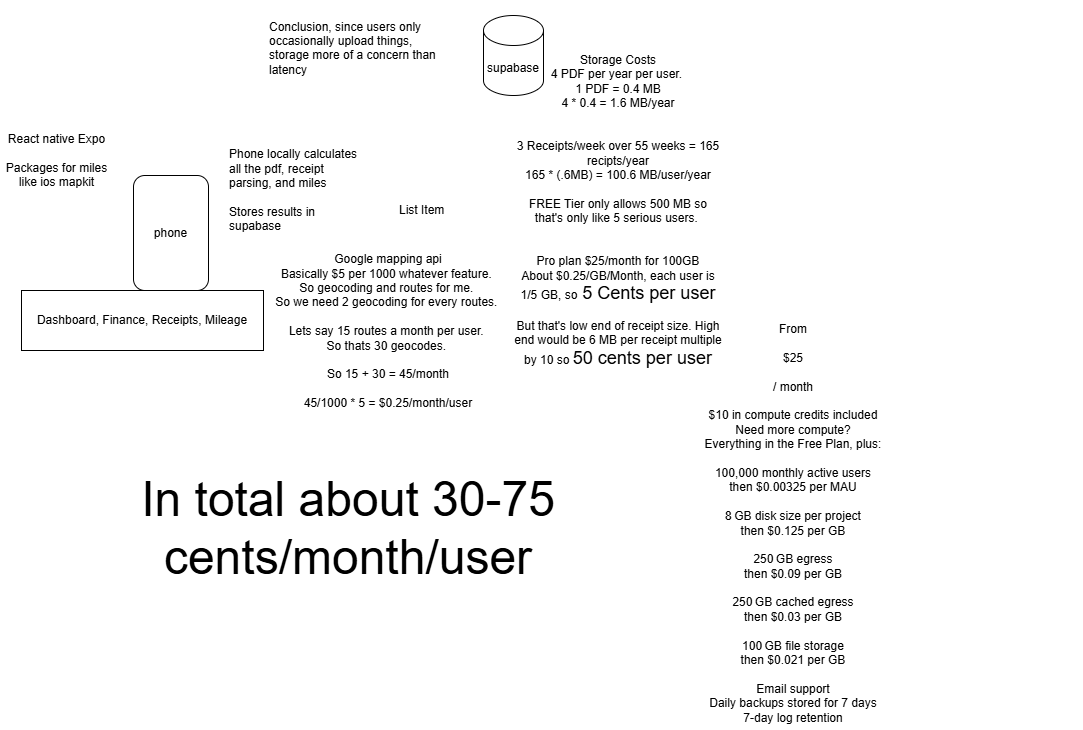

The diagram above was exported from draw.io. Its source (the exported page's mxGraphModel, read from the mxfile embedded in the PNG):
<mxGraphModel dx="1281" dy="527" grid="1" gridSize="10" guides="1" tooltips="1" connect="1" arrows="1" fold="1" page="1" pageScale="1" pageWidth="827" pageHeight="1169" math="0" shadow="0">
  <root>
    <mxCell id="WIyWlLk6GJQsqaUBKTNV-0" />
    <mxCell id="WIyWlLk6GJQsqaUBKTNV-1" parent="WIyWlLk6GJQsqaUBKTNV-0" />
    <mxCell id="s9ygkCQ8s1-1JsmKW8wa-0" parent="WIyWlLk6GJQsqaUBKTNV-1" style="shape=cylinder3;whiteSpace=wrap;html=1;boundedLbl=1;backgroundOutline=1;size=15;" value="supabase" vertex="1">
      <mxGeometry height="80" width="60" x="550" y="60" as="geometry" />
    </mxCell>
    <mxCell id="s9ygkCQ8s1-1JsmKW8wa-1" parent="WIyWlLk6GJQsqaUBKTNV-1" style="rounded=1;whiteSpace=wrap;html=1;rotation=0;" value="phone" vertex="1">
      <mxGeometry height="115" width="75" x="200" y="220" as="geometry" />
    </mxCell>
    <mxCell id="s9ygkCQ8s1-1JsmKW8wa-2" parent="WIyWlLk6GJQsqaUBKTNV-1" style="rounded=0;whiteSpace=wrap;html=1;" value="Dashboard, Finance, Receipts, Mileage" vertex="1">
      <mxGeometry height="60" width="242" x="88" y="335" as="geometry" />
    </mxCell>
    <mxCell id="s9ygkCQ8s1-1JsmKW8wa-4" parent="WIyWlLk6GJQsqaUBKTNV-1" style="text;html=1;whiteSpace=wrap;strokeColor=none;fillColor=none;align=center;verticalAlign=middle;rounded=0;" value="Storage Costs&lt;br&gt;4 PDF per year per user.&amp;nbsp;&lt;br&gt;1 PDF = 0.4 MB&lt;div&gt;4 * 0.4 = 1.6 MB/year&lt;/div&gt;&lt;div&gt;&lt;br&gt;&lt;/div&gt;&lt;div&gt;&lt;br&gt;&lt;/div&gt;&lt;div&gt;3 Receipts/week over 55 weeks = 165 recipts/year&lt;br&gt;165 * (.6MB) = 100.6 MB/user/year&lt;br&gt;&lt;br&gt;FREE Tier only allows 500 MB so that's only like 5 serious users.&amp;nbsp;&lt;br&gt;&lt;br&gt;&lt;br&gt;Pro plan $25/month for 100GB&lt;/div&gt;&lt;div&gt;About $0.25/GB/Month, each user is 1/5 GB, so&lt;font style=&quot;font-size: 18px;&quot;&gt; 5 Cents per user&lt;/font&gt;&lt;/div&gt;&lt;div&gt;&lt;br&gt;&lt;/div&gt;&lt;div&gt;But that's low end of receipt size. High end would be 6 MB per receipt multiple by 10 so &lt;font style=&quot;font-size: 18px;&quot;&gt;50 cents per user&lt;/font&gt;&lt;/div&gt;&lt;div&gt;&lt;br&gt;&lt;br&gt;&lt;/div&gt;" vertex="1">
      <mxGeometry height="240" width="210" x="580" y="150" as="geometry" />
    </mxCell>
    <mxCell id="s9ygkCQ8s1-1JsmKW8wa-5" parent="WIyWlLk6GJQsqaUBKTNV-1" style="text;strokeColor=none;fillColor=none;align=left;verticalAlign=middle;spacingLeft=4;spacingRight=4;overflow=hidden;points=[[0,0.5],[1,0.5]];portConstraint=eastwest;rotatable=0;whiteSpace=wrap;html=1;" value="Phone locally calculates all the pdf, receipt parsing, and miles&lt;br&gt;&lt;br&gt;Stores results in supabase" vertex="1">
      <mxGeometry height="160" width="150" x="290" y="155" as="geometry" />
    </mxCell>
    <mxCell id="s9ygkCQ8s1-1JsmKW8wa-6" parent="WIyWlLk6GJQsqaUBKTNV-1" style="text;strokeColor=none;fillColor=none;align=left;verticalAlign=middle;spacingLeft=4;spacingRight=4;overflow=hidden;points=[[0,0.5],[1,0.5]];portConstraint=eastwest;rotatable=0;whiteSpace=wrap;html=1;" value="Conclusion, since users only occasionally upload things, storage more of a concern than latency&lt;div&gt;&lt;br&gt;&lt;/div&gt;" vertex="1">
      <mxGeometry height="110" width="190" x="330" y="45" as="geometry" />
    </mxCell>
    <mxCell id="s9ygkCQ8s1-1JsmKW8wa-7" parent="WIyWlLk6GJQsqaUBKTNV-1" style="text;html=1;whiteSpace=wrap;strokeColor=none;fillColor=none;align=center;verticalAlign=middle;rounded=0;" value="React native Expo&lt;br&gt;&lt;br&gt;Packages for miles like ios mapkit" vertex="1">
      <mxGeometry height="110" width="113" x="67" y="150" as="geometry" />
    </mxCell>
    <mxCell id="s9ygkCQ8s1-1JsmKW8wa-8" parent="WIyWlLk6GJQsqaUBKTNV-1" style="text;strokeColor=none;fillColor=none;align=left;verticalAlign=middle;spacingLeft=4;spacingRight=4;overflow=hidden;points=[[0,0.5],[1,0.5]];portConstraint=eastwest;rotatable=0;whiteSpace=wrap;html=1;" value="List Item" vertex="1">
      <mxGeometry height="30" width="80" x="460" y="240" as="geometry" />
    </mxCell>
    <mxCell id="s9ygkCQ8s1-1JsmKW8wa-9" parent="WIyWlLk6GJQsqaUBKTNV-1" style="text;html=1;whiteSpace=wrap;strokeColor=none;fillColor=none;align=center;verticalAlign=middle;rounded=0;" value="Google mapping api&lt;br&gt;Basically $5 per 1000 whatever feature.&amp;nbsp;&lt;br&gt;So geocoding and routes for me.&amp;nbsp;&lt;br&gt;So we need 2 geocoding for every routes.&amp;nbsp;&lt;br&gt;&lt;br&gt;Lets say 15 routes a month per user.&amp;nbsp;&lt;br&gt;So thats 30 geocodes.&amp;nbsp;&lt;br&gt;&lt;br&gt;So 15 + 30 = 45/month&lt;br&gt;&lt;br&gt;45/1000 * 5 = $0.25/month/user&lt;br&gt;&lt;div&gt;&lt;br&gt;&lt;/div&gt;" vertex="1">
      <mxGeometry height="205" width="310" x="300" y="280" as="geometry" />
    </mxCell>
    <mxCell id="s9ygkCQ8s1-1JsmKW8wa-10" parent="WIyWlLk6GJQsqaUBKTNV-1" style="text;html=1;whiteSpace=wrap;strokeColor=none;fillColor=none;align=center;verticalAlign=middle;rounded=0;" value="&lt;font style=&quot;font-size: 48px;&quot;&gt;In total about 30-75 cents/month/user&lt;/font&gt;" vertex="1">
      <mxGeometry height="95" width="470" x="180" y="525" as="geometry" />
    </mxCell>
    <mxCell id="s9ygkCQ8s1-1JsmKW8wa-11" parent="WIyWlLk6GJQsqaUBKTNV-1" style="text;html=1;whiteSpace=wrap;strokeColor=none;fillColor=none;align=center;verticalAlign=middle;rounded=0;" value="&lt;div&gt;From&lt;/div&gt;&lt;div&gt;&lt;br&gt;&lt;/div&gt;&lt;div&gt;$25&lt;/div&gt;&lt;div&gt;&lt;br&gt;&lt;/div&gt;&lt;div&gt;/ month&lt;/div&gt;&lt;div&gt;&lt;br&gt;&lt;/div&gt;&lt;div&gt;$10 in compute credits included&lt;/div&gt;&lt;div&gt;Need more compute?&lt;/div&gt;&lt;div&gt;Everything in the Free Plan, plus:&lt;/div&gt;&lt;div&gt;&lt;br&gt;&lt;/div&gt;&lt;div&gt;100,000 monthly active users&lt;/div&gt;&lt;div&gt;then $0.00325 per MAU&lt;/div&gt;&lt;div&gt;&lt;br&gt;&lt;/div&gt;&lt;div&gt;8 GB disk size per project&lt;/div&gt;&lt;div&gt;then $0.125 per GB&lt;/div&gt;&lt;div&gt;&lt;br&gt;&lt;/div&gt;&lt;div&gt;250 GB egress&lt;/div&gt;&lt;div&gt;then $0.09 per GB&lt;/div&gt;&lt;div&gt;&lt;br&gt;&lt;/div&gt;&lt;div&gt;250 GB cached egress&lt;/div&gt;&lt;div&gt;then $0.03 per GB&lt;/div&gt;&lt;div&gt;&lt;br&gt;&lt;/div&gt;&lt;div&gt;100 GB file storage&lt;/div&gt;&lt;div&gt;then $0.021 per GB&lt;/div&gt;&lt;div&gt;&lt;br&gt;&lt;/div&gt;&lt;div&gt;Email support&lt;/div&gt;&lt;div&gt;Daily backups stored for 7 days&lt;/div&gt;&lt;div&gt;7-day log retention&lt;/div&gt;" vertex="1">
      <mxGeometry height="415" width="580" x="570" y="360" as="geometry" />
    </mxCell>
  </root>
</mxGraphModel>